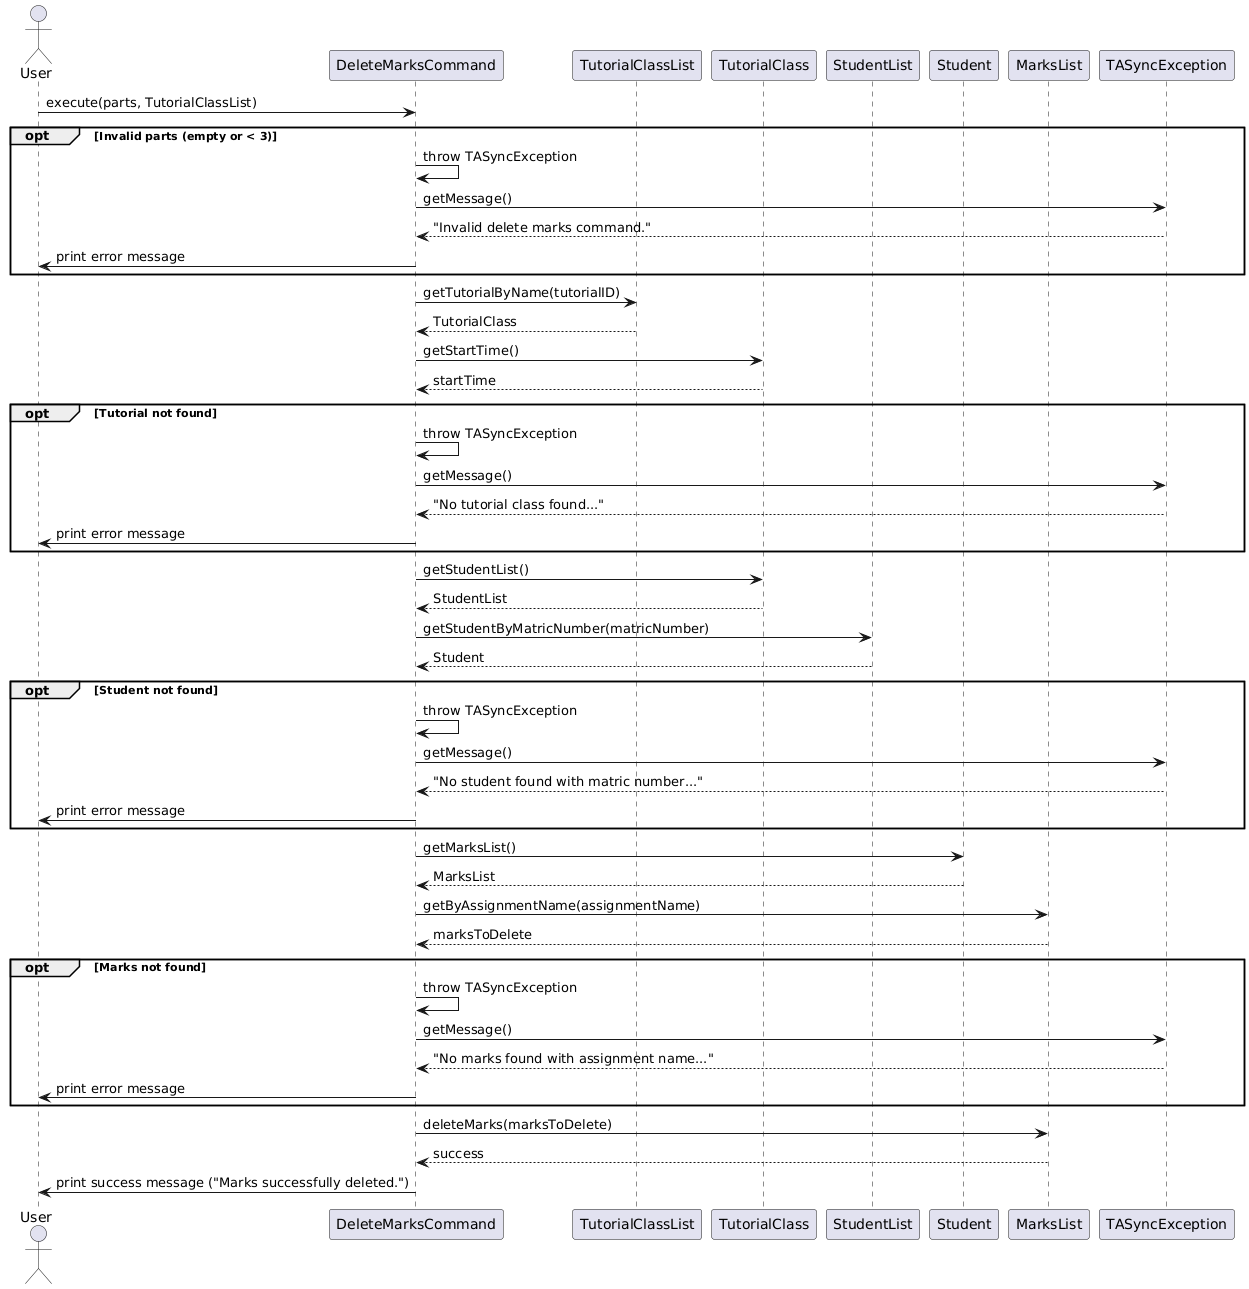

The diagram above was rendered by PlantUML. Its source (embedded in the PNG):
@startuml
actor User
participant "DeleteMarksCommand" as DeleteMarksCommand
participant "TutorialClassList" as TutorialClassList
participant "TutorialClass" as TutorialClass
participant "StudentList" as StudentList
participant "Student" as Student
participant "MarksList" as MarksList
participant "TASyncException" as TASyncException

User -> DeleteMarksCommand : execute(parts, TutorialClassList)

opt Invalid parts (empty or < 3)
    DeleteMarksCommand -> DeleteMarksCommand : throw TASyncException
    DeleteMarksCommand -> TASyncException : getMessage()
    TASyncException --> DeleteMarksCommand : "Invalid delete marks command."
    DeleteMarksCommand -> User : print error message
end

DeleteMarksCommand -> TutorialClassList : getTutorialByName(tutorialID)
TutorialClassList --> DeleteMarksCommand : TutorialClass

DeleteMarksCommand -> TutorialClass : getStartTime()
TutorialClass --> DeleteMarksCommand : startTime

opt Tutorial not found
    DeleteMarksCommand -> DeleteMarksCommand : throw TASyncException
    DeleteMarksCommand -> TASyncException : getMessage()
    TASyncException --> DeleteMarksCommand : "No tutorial class found..."
    DeleteMarksCommand -> User : print error message
end

DeleteMarksCommand -> TutorialClass : getStudentList()
TutorialClass --> DeleteMarksCommand : StudentList

DeleteMarksCommand -> StudentList : getStudentByMatricNumber(matricNumber)
StudentList --> DeleteMarksCommand : Student

opt Student not found
    DeleteMarksCommand -> DeleteMarksCommand : throw TASyncException
    DeleteMarksCommand -> TASyncException : getMessage()
    TASyncException --> DeleteMarksCommand : "No student found with matric number..."
    DeleteMarksCommand -> User : print error message
end

DeleteMarksCommand -> Student : getMarksList()
Student --> DeleteMarksCommand : MarksList

DeleteMarksCommand -> MarksList : getByAssignmentName(assignmentName)
MarksList --> DeleteMarksCommand : marksToDelete

opt Marks not found
    DeleteMarksCommand -> DeleteMarksCommand : throw TASyncException
    DeleteMarksCommand -> TASyncException : getMessage()
    TASyncException --> DeleteMarksCommand : "No marks found with assignment name..."
    DeleteMarksCommand -> User : print error message
end

DeleteMarksCommand -> MarksList : deleteMarks(marksToDelete)
MarksList --> DeleteMarksCommand : success

DeleteMarksCommand -> User : print success message ("Marks successfully deleted.")
@enduml